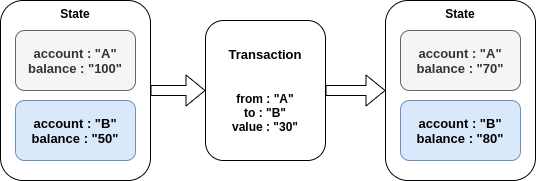

The diagram above was exported from draw.io. Its source (the exported page's mxGraphModel, read from the mxfile embedded in the PNG):
<mxGraphModel dx="1355" dy="752" grid="1" gridSize="10" guides="1" tooltips="1" connect="1" arrows="1" fold="1" page="1" pageScale="1" pageWidth="827" pageHeight="1169" math="0" shadow="0">
  <root>
    <mxCell id="0" />
    <mxCell id="1" parent="0" />
    <mxCell id="6gh0hFpFGamWc5H9y4ej-4" value="&lt;b&gt;State&lt;br&gt;&lt;br&gt;&lt;br&gt;&lt;br&gt;&lt;br&gt;&lt;br&gt;&lt;br&gt;&lt;br&gt;&lt;br&gt;&lt;br&gt;&lt;br&gt;&lt;br&gt;&lt;/b&gt;" style="rounded=1;whiteSpace=wrap;html=1;" vertex="1" parent="1">
      <mxGeometry x="75" y="70" width="150" height="180" as="geometry" />
    </mxCell>
    <mxCell id="6gh0hFpFGamWc5H9y4ej-1" value="&lt;b style=&quot;font-size: 13px&quot;&gt;account : &quot;A&quot;&lt;br&gt;balance : &quot;100&quot;&lt;/b&gt;" style="rounded=1;whiteSpace=wrap;html=1;fillColor=#f5f5f5;strokeColor=#666666;fontColor=#333333;" vertex="1" parent="1">
      <mxGeometry x="90" y="100" width="120" height="60" as="geometry" />
    </mxCell>
    <mxCell id="6gh0hFpFGamWc5H9y4ej-2" value="&lt;b style=&quot;font-size: 13px&quot;&gt;account : &quot;B&quot;&lt;br&gt;balance : &quot;50&quot;&lt;/b&gt;" style="rounded=1;whiteSpace=wrap;html=1;fillColor=#dae8fc;strokeColor=#6c8ebf;" vertex="1" parent="1">
      <mxGeometry x="90" y="170" width="120" height="60" as="geometry" />
    </mxCell>
    <mxCell id="6gh0hFpFGamWc5H9y4ej-3" value="&lt;span style=&quot;font-size: 13px&quot;&gt;&lt;b&gt;Transaction&lt;br&gt;&lt;br&gt;&lt;br&gt;&lt;/b&gt;&lt;/span&gt;&lt;b&gt;from : &quot;A&quot;&lt;br&gt;to : &quot;B&quot;&lt;br&gt;value : &quot;30&quot;&lt;/b&gt;" style="rounded=1;whiteSpace=wrap;html=1;" vertex="1" parent="1">
      <mxGeometry x="280" y="90" width="120" height="140" as="geometry" />
    </mxCell>
    <mxCell id="6gh0hFpFGamWc5H9y4ej-5" value="" style="shape=flexArrow;endArrow=classic;html=1;entryX=0;entryY=0.5;entryDx=0;entryDy=0;exitX=1;exitY=0.5;exitDx=0;exitDy=0;" edge="1" parent="1" source="6gh0hFpFGamWc5H9y4ej-4" target="6gh0hFpFGamWc5H9y4ej-3">
      <mxGeometry width="50" height="50" relative="1" as="geometry">
        <mxPoint x="230" y="160" as="sourcePoint" />
        <mxPoint x="440" y="240" as="targetPoint" />
      </mxGeometry>
    </mxCell>
    <mxCell id="6gh0hFpFGamWc5H9y4ej-6" value="&lt;b&gt;State&lt;br&gt;&lt;br&gt;&lt;br&gt;&lt;br&gt;&lt;br&gt;&lt;br&gt;&lt;br&gt;&lt;br&gt;&lt;br&gt;&lt;br&gt;&lt;br&gt;&lt;br&gt;&lt;/b&gt;" style="rounded=1;whiteSpace=wrap;html=1;" vertex="1" parent="1">
      <mxGeometry x="460" y="70" width="150" height="180" as="geometry" />
    </mxCell>
    <mxCell id="6gh0hFpFGamWc5H9y4ej-7" value="&lt;b style=&quot;font-size: 13px&quot;&gt;account : &quot;A&quot;&lt;br&gt;balance : &quot;70&quot;&lt;/b&gt;" style="rounded=1;whiteSpace=wrap;html=1;fillColor=#f5f5f5;strokeColor=#666666;fontColor=#333333;" vertex="1" parent="1">
      <mxGeometry x="475" y="100" width="120" height="60" as="geometry" />
    </mxCell>
    <mxCell id="6gh0hFpFGamWc5H9y4ej-8" value="&lt;b style=&quot;font-size: 13px&quot;&gt;account : &quot;B&quot;&lt;br&gt;balance : &quot;80&quot;&lt;/b&gt;" style="rounded=1;whiteSpace=wrap;html=1;fillColor=#dae8fc;strokeColor=#6c8ebf;" vertex="1" parent="1">
      <mxGeometry x="475" y="170" width="120" height="60" as="geometry" />
    </mxCell>
    <mxCell id="6gh0hFpFGamWc5H9y4ej-9" value="" style="shape=flexArrow;endArrow=classic;html=1;entryX=0;entryY=0.5;entryDx=0;entryDy=0;exitX=1;exitY=0.5;exitDx=0;exitDy=0;" edge="1" parent="1" source="6gh0hFpFGamWc5H9y4ej-3" target="6gh0hFpFGamWc5H9y4ej-6">
      <mxGeometry width="50" height="50" relative="1" as="geometry">
        <mxPoint x="400" y="170" as="sourcePoint" />
        <mxPoint x="665" y="160" as="targetPoint" />
      </mxGeometry>
    </mxCell>
  </root>
</mxGraphModel>